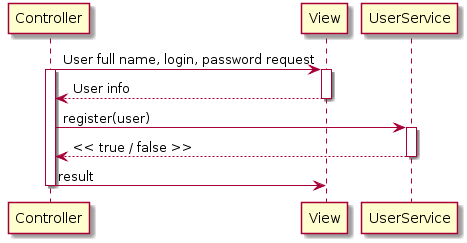

The diagram above was rendered by PlantUML. Its source (embedded in the PNG):
@startuml
participant Controller

Controller-> View: User full name, login, password request
activate Controller
activate View

View --> Controller: User info
deactivate View

Controller -> UserService: register(user)
activate UserService
UserService --> Controller: << true / false >>
deactivate UserService

Controller-> View: result
deactivate Controller
deactivate View
@enduml